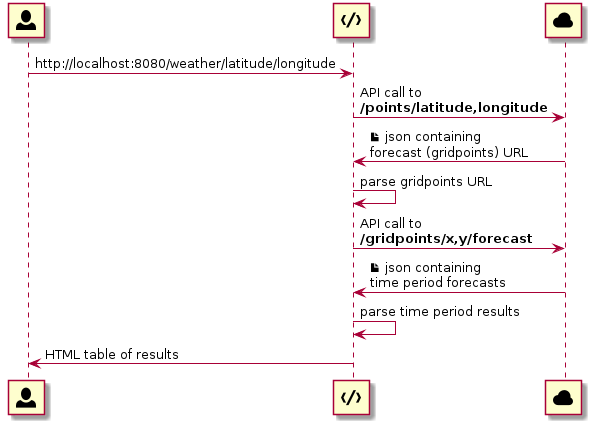

The diagram above was rendered by PlantUML. Its source (embedded in the PNG):
@startuml

participant "<size:30><&person></size>" as client
participant "<size:30><&code></size>" as jar
participant "<size:30><&cloud></size>" as api

client -> jar: http://localhost:8080/weather/latitude/longitude

jar -> api: API call to\n<b>/points/latitude,longitude</b>
api -> jar: <&file> json containing\nforecast (gridpoints) URL
jar -> jar: parse gridpoints URL

jar -> api: API call to\n<b>/gridpoints/x,y/forecast</b>
api -> jar: <&file> json containing\ntime period forecasts 
jar -> jar: parse time period results

jar -> client: HTML table of results
@enduml